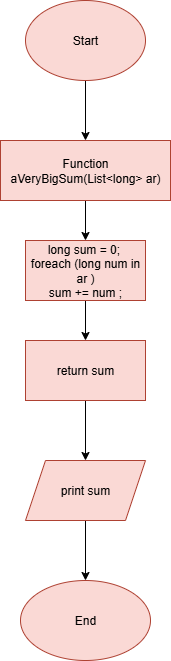

The diagram above was exported from draw.io. Its source (the exported page's mxGraphModel, read from the mxfile embedded in the PNG):
<mxGraphModel dx="539" dy="689" grid="1" gridSize="10" guides="1" tooltips="1" connect="1" arrows="1" fold="1" page="1" pageScale="1" pageWidth="850" pageHeight="1100" math="0" shadow="0">
  <root>
    <mxCell id="0" />
    <mxCell id="1" parent="0" />
    <mxCell id="aNbdrNa9m-PZkHX4I0tM-187" style="edgeStyle=orthogonalEdgeStyle;rounded=0;orthogonalLoop=1;jettySize=auto;html=1;entryX=1;entryY=0.5;entryDx=0;entryDy=0;" parent="1" edge="1">
      <mxGeometry relative="1" as="geometry">
        <mxPoint x="800" y="55" as="targetPoint" />
        <Array as="points">
          <mxPoint x="820" y="170" />
          <mxPoint x="820" y="55" />
        </Array>
      </mxGeometry>
    </mxCell>
    <mxCell id="aNbdrNa9m-PZkHX4I0tM-188" value="N" style="edgeLabel;html=1;align=center;verticalAlign=middle;resizable=0;points=[];" parent="aNbdrNa9m-PZkHX4I0tM-187" vertex="1" connectable="0">
      <mxGeometry x="0.1086" y="-2" relative="1" as="geometry">
        <mxPoint as="offset" />
      </mxGeometry>
    </mxCell>
    <mxCell id="_v1rZsCVAStrKWDW217i-60" value="" style="edgeStyle=orthogonalEdgeStyle;rounded=0;orthogonalLoop=1;jettySize=auto;html=1;" edge="1" parent="1" source="5Eu3LpcCMoDBaUACPWpI-1" target="_v1rZsCVAStrKWDW217i-59">
      <mxGeometry relative="1" as="geometry" />
    </mxCell>
    <mxCell id="5Eu3LpcCMoDBaUACPWpI-1" value="Start" style="ellipse;whiteSpace=wrap;html=1;fillColor=#fad9d5;strokeColor=#ae4132;" parent="1" vertex="1">
      <mxGeometry x="260" y="30" width="120" height="80" as="geometry" />
    </mxCell>
    <mxCell id="_v1rZsCVAStrKWDW217i-62" value="" style="edgeStyle=orthogonalEdgeStyle;rounded=0;orthogonalLoop=1;jettySize=auto;html=1;" edge="1" parent="1" source="_v1rZsCVAStrKWDW217i-59" target="_v1rZsCVAStrKWDW217i-61">
      <mxGeometry relative="1" as="geometry" />
    </mxCell>
    <mxCell id="_v1rZsCVAStrKWDW217i-59" value="Function aVeryBigSum(List&amp;lt;long&amp;gt; ar)" style="whiteSpace=wrap;html=1;fillColor=#fad9d5;strokeColor=#ae4132;" vertex="1" parent="1">
      <mxGeometry x="235" y="170" width="170" height="60" as="geometry" />
    </mxCell>
    <mxCell id="_v1rZsCVAStrKWDW217i-66" value="" style="edgeStyle=orthogonalEdgeStyle;rounded=0;orthogonalLoop=1;jettySize=auto;html=1;" edge="1" parent="1" source="_v1rZsCVAStrKWDW217i-61" target="_v1rZsCVAStrKWDW217i-65">
      <mxGeometry relative="1" as="geometry" />
    </mxCell>
    <mxCell id="_v1rZsCVAStrKWDW217i-61" value="long sum = 0;&amp;nbsp;&lt;div&gt;foreach (long num in ar )&lt;/div&gt;&lt;div&gt;sum += num ;&lt;/div&gt;" style="whiteSpace=wrap;html=1;fillColor=#fad9d5;strokeColor=#ae4132;" vertex="1" parent="1">
      <mxGeometry x="260" y="270" width="120" height="60" as="geometry" />
    </mxCell>
    <mxCell id="_v1rZsCVAStrKWDW217i-68" value="" style="edgeStyle=orthogonalEdgeStyle;rounded=0;orthogonalLoop=1;jettySize=auto;html=1;" edge="1" parent="1" source="_v1rZsCVAStrKWDW217i-65" target="_v1rZsCVAStrKWDW217i-67">
      <mxGeometry relative="1" as="geometry" />
    </mxCell>
    <mxCell id="_v1rZsCVAStrKWDW217i-65" value="return sum" style="whiteSpace=wrap;html=1;fillColor=#fad9d5;strokeColor=#ae4132;" vertex="1" parent="1">
      <mxGeometry x="260" y="370" width="120" height="60" as="geometry" />
    </mxCell>
    <mxCell id="_v1rZsCVAStrKWDW217i-70" value="" style="edgeStyle=orthogonalEdgeStyle;rounded=0;orthogonalLoop=1;jettySize=auto;html=1;" edge="1" parent="1" source="_v1rZsCVAStrKWDW217i-67" target="_v1rZsCVAStrKWDW217i-69">
      <mxGeometry relative="1" as="geometry" />
    </mxCell>
    <mxCell id="_v1rZsCVAStrKWDW217i-67" value="print sum" style="shape=parallelogram;perimeter=parallelogramPerimeter;whiteSpace=wrap;html=1;fixedSize=1;fillColor=#fad9d5;strokeColor=#ae4132;" vertex="1" parent="1">
      <mxGeometry x="260" y="490" width="120" height="60" as="geometry" />
    </mxCell>
    <mxCell id="_v1rZsCVAStrKWDW217i-69" value="End" style="ellipse;whiteSpace=wrap;html=1;fillColor=#fad9d5;strokeColor=#ae4132;" vertex="1" parent="1">
      <mxGeometry x="255" y="610" width="130" height="80" as="geometry" />
    </mxCell>
  </root>
</mxGraphModel>